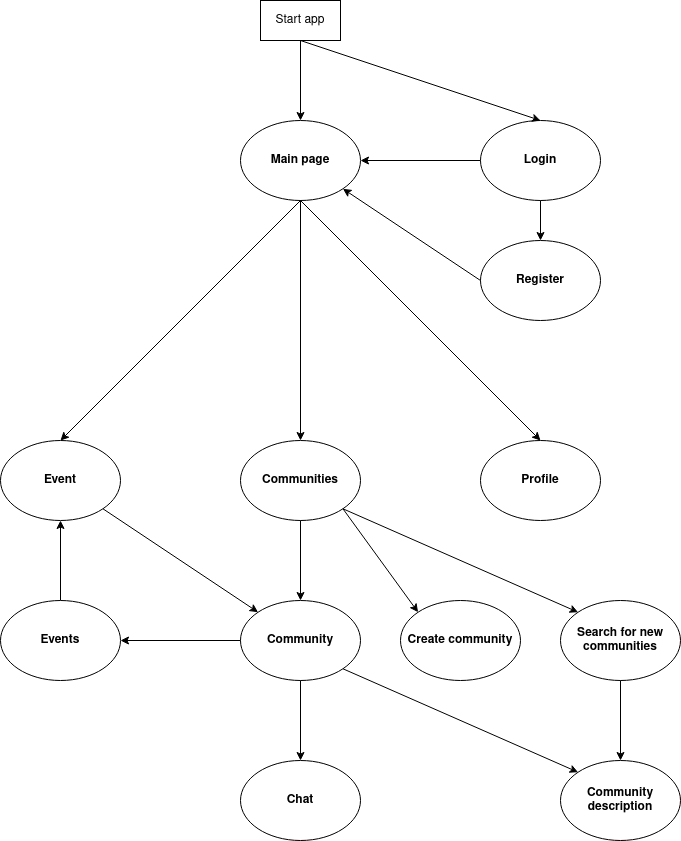

The diagram above was exported from draw.io. Its source (the exported page's mxGraphModel, read from the mxfile embedded in the PNG):
<mxGraphModel dx="1242" dy="713" grid="1" gridSize="10" guides="1" tooltips="1" connect="1" arrows="1" fold="1" page="1" pageScale="1" pageWidth="827" pageHeight="1169" math="0" shadow="0">
  <root>
    <mxCell id="WIyWlLk6GJQsqaUBKTNV-0" />
    <mxCell id="WIyWlLk6GJQsqaUBKTNV-1" parent="WIyWlLk6GJQsqaUBKTNV-0" />
    <mxCell id="PUSr-xTiHYXqIaU8Lpeg-0" value="&lt;div&gt;&lt;b&gt;Main&lt;/b&gt; &lt;b&gt;page&lt;/b&gt;&lt;/div&gt;" style="ellipse;whiteSpace=wrap;html=1;" vertex="1" parent="WIyWlLk6GJQsqaUBKTNV-1">
      <mxGeometry x="280" y="160" width="120" height="80" as="geometry" />
    </mxCell>
    <mxCell id="PUSr-xTiHYXqIaU8Lpeg-2" value="" style="endArrow=classic;html=1;rounded=0;entryX=0.5;entryY=0;entryDx=0;entryDy=0;exitX=0.5;exitY=1;exitDx=0;exitDy=0;" edge="1" parent="WIyWlLk6GJQsqaUBKTNV-1" source="PUSr-xTiHYXqIaU8Lpeg-10" target="PUSr-xTiHYXqIaU8Lpeg-0">
      <mxGeometry width="50" height="50" relative="1" as="geometry">
        <mxPoint x="470" y="80" as="sourcePoint" />
        <mxPoint x="550" y="250" as="targetPoint" />
      </mxGeometry>
    </mxCell>
    <mxCell id="PUSr-xTiHYXqIaU8Lpeg-3" value="&lt;div&gt;&lt;b&gt;Login&lt;/b&gt;&lt;/div&gt;" style="ellipse;whiteSpace=wrap;html=1;" vertex="1" parent="WIyWlLk6GJQsqaUBKTNV-1">
      <mxGeometry x="520" y="160" width="120" height="80" as="geometry" />
    </mxCell>
    <mxCell id="PUSr-xTiHYXqIaU8Lpeg-4" value="&lt;div&gt;&lt;b&gt;Register&lt;/b&gt;&lt;/div&gt;" style="ellipse;whiteSpace=wrap;html=1;" vertex="1" parent="WIyWlLk6GJQsqaUBKTNV-1">
      <mxGeometry x="520" y="280" width="120" height="80" as="geometry" />
    </mxCell>
    <mxCell id="PUSr-xTiHYXqIaU8Lpeg-5" value="" style="endArrow=classic;html=1;rounded=0;entryX=0.5;entryY=0;entryDx=0;entryDy=0;exitX=0.5;exitY=1;exitDx=0;exitDy=0;" edge="1" parent="WIyWlLk6GJQsqaUBKTNV-1" source="PUSr-xTiHYXqIaU8Lpeg-10" target="PUSr-xTiHYXqIaU8Lpeg-3">
      <mxGeometry width="50" height="50" relative="1" as="geometry">
        <mxPoint x="470" y="80" as="sourcePoint" />
        <mxPoint x="350" y="170" as="targetPoint" />
      </mxGeometry>
    </mxCell>
    <mxCell id="PUSr-xTiHYXqIaU8Lpeg-6" value="" style="endArrow=classic;html=1;rounded=0;entryX=0.5;entryY=0;entryDx=0;entryDy=0;exitX=0.5;exitY=1;exitDx=0;exitDy=0;" edge="1" parent="WIyWlLk6GJQsqaUBKTNV-1" source="PUSr-xTiHYXqIaU8Lpeg-3" target="PUSr-xTiHYXqIaU8Lpeg-4">
      <mxGeometry width="50" height="50" relative="1" as="geometry">
        <mxPoint x="490" y="100" as="sourcePoint" />
        <mxPoint x="360" y="180" as="targetPoint" />
      </mxGeometry>
    </mxCell>
    <mxCell id="PUSr-xTiHYXqIaU8Lpeg-7" value="" style="endArrow=classic;html=1;rounded=0;entryX=1;entryY=0.5;entryDx=0;entryDy=0;exitX=0;exitY=0.5;exitDx=0;exitDy=0;" edge="1" parent="WIyWlLk6GJQsqaUBKTNV-1" source="PUSr-xTiHYXqIaU8Lpeg-3" target="PUSr-xTiHYXqIaU8Lpeg-0">
      <mxGeometry width="50" height="50" relative="1" as="geometry">
        <mxPoint x="500" y="110" as="sourcePoint" />
        <mxPoint x="370" y="190" as="targetPoint" />
      </mxGeometry>
    </mxCell>
    <mxCell id="PUSr-xTiHYXqIaU8Lpeg-8" value="" style="endArrow=classic;html=1;rounded=0;entryX=1;entryY=1;entryDx=0;entryDy=0;exitX=0;exitY=0.5;exitDx=0;exitDy=0;" edge="1" parent="WIyWlLk6GJQsqaUBKTNV-1" source="PUSr-xTiHYXqIaU8Lpeg-4" target="PUSr-xTiHYXqIaU8Lpeg-0">
      <mxGeometry width="50" height="50" relative="1" as="geometry">
        <mxPoint x="510" y="120" as="sourcePoint" />
        <mxPoint x="380" y="200" as="targetPoint" />
      </mxGeometry>
    </mxCell>
    <mxCell id="PUSr-xTiHYXqIaU8Lpeg-10" value="&lt;div&gt;Start app&lt;/div&gt;" style="rounded=0;whiteSpace=wrap;html=1;" vertex="1" parent="WIyWlLk6GJQsqaUBKTNV-1">
      <mxGeometry x="300" y="40" width="80" height="40" as="geometry" />
    </mxCell>
    <mxCell id="PUSr-xTiHYXqIaU8Lpeg-11" value="&lt;b&gt;Event&lt;br&gt;&lt;/b&gt;" style="ellipse;whiteSpace=wrap;html=1;" vertex="1" parent="WIyWlLk6GJQsqaUBKTNV-1">
      <mxGeometry x="40" y="480" width="120" height="80" as="geometry" />
    </mxCell>
    <mxCell id="PUSr-xTiHYXqIaU8Lpeg-12" value="&lt;div&gt;&lt;b&gt;Communities&lt;/b&gt;&lt;/div&gt;" style="ellipse;whiteSpace=wrap;html=1;" vertex="1" parent="WIyWlLk6GJQsqaUBKTNV-1">
      <mxGeometry x="280" y="480" width="120" height="80" as="geometry" />
    </mxCell>
    <mxCell id="PUSr-xTiHYXqIaU8Lpeg-13" value="&lt;b&gt;Profile&lt;br&gt;&lt;/b&gt;" style="ellipse;whiteSpace=wrap;html=1;" vertex="1" parent="WIyWlLk6GJQsqaUBKTNV-1">
      <mxGeometry x="520" y="480" width="120" height="80" as="geometry" />
    </mxCell>
    <mxCell id="PUSr-xTiHYXqIaU8Lpeg-14" value="" style="endArrow=classic;html=1;rounded=0;exitX=0.5;exitY=1;exitDx=0;exitDy=0;entryX=0.5;entryY=0;entryDx=0;entryDy=0;" edge="1" parent="WIyWlLk6GJQsqaUBKTNV-1" source="PUSr-xTiHYXqIaU8Lpeg-0" target="PUSr-xTiHYXqIaU8Lpeg-11">
      <mxGeometry width="50" height="50" relative="1" as="geometry">
        <mxPoint x="430" y="340" as="sourcePoint" />
        <mxPoint x="480" y="290" as="targetPoint" />
      </mxGeometry>
    </mxCell>
    <mxCell id="PUSr-xTiHYXqIaU8Lpeg-16" value="" style="endArrow=classic;html=1;rounded=0;entryX=0.5;entryY=0;entryDx=0;entryDy=0;exitX=0.5;exitY=1;exitDx=0;exitDy=0;" edge="1" parent="WIyWlLk6GJQsqaUBKTNV-1" source="PUSr-xTiHYXqIaU8Lpeg-0" target="PUSr-xTiHYXqIaU8Lpeg-12">
      <mxGeometry width="50" height="50" relative="1" as="geometry">
        <mxPoint x="330" y="280" as="sourcePoint" />
        <mxPoint x="480" y="290" as="targetPoint" />
      </mxGeometry>
    </mxCell>
    <mxCell id="PUSr-xTiHYXqIaU8Lpeg-18" value="" style="endArrow=classic;html=1;rounded=0;entryX=0.5;entryY=0;entryDx=0;entryDy=0;exitX=0.5;exitY=1;exitDx=0;exitDy=0;" edge="1" parent="WIyWlLk6GJQsqaUBKTNV-1" source="PUSr-xTiHYXqIaU8Lpeg-0" target="PUSr-xTiHYXqIaU8Lpeg-13">
      <mxGeometry width="50" height="50" relative="1" as="geometry">
        <mxPoint x="280" y="250" as="sourcePoint" />
        <mxPoint x="380" y="450" as="targetPoint" />
      </mxGeometry>
    </mxCell>
    <mxCell id="PUSr-xTiHYXqIaU8Lpeg-19" value="&lt;b&gt;Community&lt;br&gt;&lt;/b&gt;" style="ellipse;whiteSpace=wrap;html=1;" vertex="1" parent="WIyWlLk6GJQsqaUBKTNV-1">
      <mxGeometry x="280" y="640" width="120" height="80" as="geometry" />
    </mxCell>
    <mxCell id="PUSr-xTiHYXqIaU8Lpeg-20" value="" style="endArrow=classic;html=1;rounded=0;exitX=0.5;exitY=1;exitDx=0;exitDy=0;entryX=0.5;entryY=0;entryDx=0;entryDy=0;" edge="1" parent="WIyWlLk6GJQsqaUBKTNV-1" source="PUSr-xTiHYXqIaU8Lpeg-12" target="PUSr-xTiHYXqIaU8Lpeg-19">
      <mxGeometry width="50" height="50" relative="1" as="geometry">
        <mxPoint x="420" y="570" as="sourcePoint" />
        <mxPoint x="470" y="520" as="targetPoint" />
      </mxGeometry>
    </mxCell>
    <mxCell id="PUSr-xTiHYXqIaU8Lpeg-26" value="" style="endArrow=classic;html=1;rounded=0;exitX=1;exitY=1;exitDx=0;exitDy=0;entryX=0;entryY=0;entryDx=0;entryDy=0;" edge="1" parent="WIyWlLk6GJQsqaUBKTNV-1" source="PUSr-xTiHYXqIaU8Lpeg-11" target="PUSr-xTiHYXqIaU8Lpeg-19">
      <mxGeometry width="50" height="50" relative="1" as="geometry">
        <mxPoint x="160" y="530" as="sourcePoint" />
        <mxPoint x="410" y="480" as="targetPoint" />
      </mxGeometry>
    </mxCell>
    <mxCell id="PUSr-xTiHYXqIaU8Lpeg-29" value="&lt;b&gt;Chat&lt;/b&gt;" style="ellipse;whiteSpace=wrap;html=1;" vertex="1" parent="WIyWlLk6GJQsqaUBKTNV-1">
      <mxGeometry x="280" y="800" width="120" height="80" as="geometry" />
    </mxCell>
    <mxCell id="PUSr-xTiHYXqIaU8Lpeg-30" value="" style="endArrow=classic;html=1;rounded=0;entryX=0.5;entryY=0;entryDx=0;entryDy=0;exitX=0.5;exitY=1;exitDx=0;exitDy=0;" edge="1" parent="WIyWlLk6GJQsqaUBKTNV-1" source="PUSr-xTiHYXqIaU8Lpeg-19" target="PUSr-xTiHYXqIaU8Lpeg-29">
      <mxGeometry width="50" height="50" relative="1" as="geometry">
        <mxPoint x="300" y="740" as="sourcePoint" />
        <mxPoint x="460" y="590" as="targetPoint" />
      </mxGeometry>
    </mxCell>
    <mxCell id="PUSr-xTiHYXqIaU8Lpeg-35" value="" style="endArrow=classic;html=1;rounded=0;exitX=0;exitY=0.5;exitDx=0;exitDy=0;entryX=1;entryY=0.5;entryDx=0;entryDy=0;" edge="1" parent="WIyWlLk6GJQsqaUBKTNV-1" source="PUSr-xTiHYXqIaU8Lpeg-19" target="PUSr-xTiHYXqIaU8Lpeg-41">
      <mxGeometry width="50" height="50" relative="1" as="geometry">
        <mxPoint x="370" y="690" as="sourcePoint" />
        <mxPoint x="160" y="840" as="targetPoint" />
      </mxGeometry>
    </mxCell>
    <mxCell id="PUSr-xTiHYXqIaU8Lpeg-38" value="" style="endArrow=classic;html=1;rounded=0;entryX=0.5;entryY=1;entryDx=0;entryDy=0;exitX=0.5;exitY=0;exitDx=0;exitDy=0;" edge="1" parent="WIyWlLk6GJQsqaUBKTNV-1" source="PUSr-xTiHYXqIaU8Lpeg-41" target="PUSr-xTiHYXqIaU8Lpeg-11">
      <mxGeometry width="50" height="50" relative="1" as="geometry">
        <mxPoint x="130" y="520" as="sourcePoint" />
        <mxPoint x="307.57359312880726" y="661.7157287525383" as="targetPoint" />
      </mxGeometry>
    </mxCell>
    <mxCell id="PUSr-xTiHYXqIaU8Lpeg-39" value="&lt;b&gt;Search for new communities&lt;br&gt;&lt;/b&gt;" style="ellipse;whiteSpace=wrap;html=1;" vertex="1" parent="WIyWlLk6GJQsqaUBKTNV-1">
      <mxGeometry x="600" y="640" width="120" height="80" as="geometry" />
    </mxCell>
    <mxCell id="PUSr-xTiHYXqIaU8Lpeg-40" value="" style="endArrow=classic;html=1;rounded=0;exitX=1;exitY=1;exitDx=0;exitDy=0;entryX=0;entryY=0;entryDx=0;entryDy=0;" edge="1" parent="WIyWlLk6GJQsqaUBKTNV-1" source="PUSr-xTiHYXqIaU8Lpeg-12" target="PUSr-xTiHYXqIaU8Lpeg-39">
      <mxGeometry width="50" height="50" relative="1" as="geometry">
        <mxPoint x="350" y="570" as="sourcePoint" />
        <mxPoint x="350" y="650" as="targetPoint" />
      </mxGeometry>
    </mxCell>
    <mxCell id="PUSr-xTiHYXqIaU8Lpeg-41" value="&lt;b&gt;Events&lt;/b&gt;" style="ellipse;whiteSpace=wrap;html=1;" vertex="1" parent="WIyWlLk6GJQsqaUBKTNV-1">
      <mxGeometry x="40" y="640" width="120" height="80" as="geometry" />
    </mxCell>
    <mxCell id="PUSr-xTiHYXqIaU8Lpeg-42" value="&lt;b&gt;Create community&lt;br&gt;&lt;/b&gt;" style="ellipse;whiteSpace=wrap;html=1;" vertex="1" parent="WIyWlLk6GJQsqaUBKTNV-1">
      <mxGeometry x="440" y="640" width="120" height="80" as="geometry" />
    </mxCell>
    <mxCell id="PUSr-xTiHYXqIaU8Lpeg-43" value="" style="endArrow=classic;html=1;rounded=0;exitX=1;exitY=1;exitDx=0;exitDy=0;entryX=0;entryY=0;entryDx=0;entryDy=0;" edge="1" parent="WIyWlLk6GJQsqaUBKTNV-1" source="PUSr-xTiHYXqIaU8Lpeg-12" target="PUSr-xTiHYXqIaU8Lpeg-42">
      <mxGeometry width="50" height="50" relative="1" as="geometry">
        <mxPoint x="392.42640687119274" y="558.2842712474619" as="sourcePoint" />
        <mxPoint x="627.5735931288073" y="661.7157287525381" as="targetPoint" />
      </mxGeometry>
    </mxCell>
    <mxCell id="PUSr-xTiHYXqIaU8Lpeg-44" value="&lt;b&gt;Community description&lt;br&gt;&lt;/b&gt;" style="ellipse;whiteSpace=wrap;html=1;" vertex="1" parent="WIyWlLk6GJQsqaUBKTNV-1">
      <mxGeometry x="600" y="800" width="120" height="80" as="geometry" />
    </mxCell>
    <mxCell id="PUSr-xTiHYXqIaU8Lpeg-45" value="" style="endArrow=classic;html=1;rounded=0;entryX=0;entryY=0;entryDx=0;entryDy=0;exitX=1;exitY=1;exitDx=0;exitDy=0;" edge="1" parent="WIyWlLk6GJQsqaUBKTNV-1" source="PUSr-xTiHYXqIaU8Lpeg-19" target="PUSr-xTiHYXqIaU8Lpeg-44">
      <mxGeometry width="50" height="50" relative="1" as="geometry">
        <mxPoint x="350" y="730" as="sourcePoint" />
        <mxPoint x="350" y="810" as="targetPoint" />
      </mxGeometry>
    </mxCell>
    <mxCell id="PUSr-xTiHYXqIaU8Lpeg-46" value="" style="endArrow=classic;html=1;rounded=0;entryX=0.5;entryY=0;entryDx=0;entryDy=0;exitX=0.5;exitY=1;exitDx=0;exitDy=0;" edge="1" parent="WIyWlLk6GJQsqaUBKTNV-1" source="PUSr-xTiHYXqIaU8Lpeg-39" target="PUSr-xTiHYXqIaU8Lpeg-44">
      <mxGeometry width="50" height="50" relative="1" as="geometry">
        <mxPoint x="392.42640687119274" y="718.2842712474619" as="sourcePoint" />
        <mxPoint x="467.57359312880726" y="821.7157287525381" as="targetPoint" />
      </mxGeometry>
    </mxCell>
  </root>
</mxGraphModel>